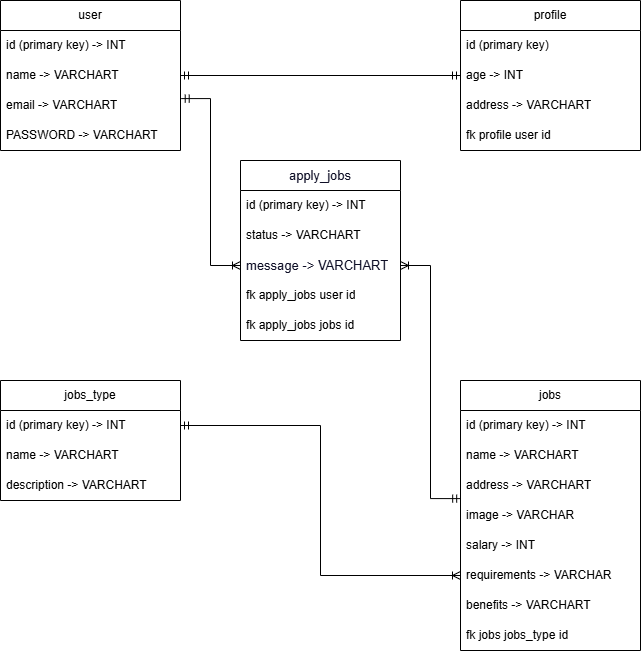

The diagram above was exported from draw.io. Its source (the exported page's mxGraphModel, read from the mxfile embedded in the PNG):
<mxGraphModel dx="662" dy="343" grid="1" gridSize="10" guides="1" tooltips="1" connect="1" arrows="1" fold="1" page="1" pageScale="1" pageWidth="850" pageHeight="1100" math="0" shadow="0">
  <root>
    <mxCell id="0" />
    <mxCell id="1" parent="0" />
    <mxCell id="MomwiQ5vPGK-VesBKSLc-2" value="user" style="swimlane;fontStyle=0;childLayout=stackLayout;horizontal=1;startSize=30;horizontalStack=0;resizeParent=1;resizeParentMax=0;resizeLast=0;collapsible=1;marginBottom=0;whiteSpace=wrap;html=1;" vertex="1" parent="1">
      <mxGeometry x="60" y="20" width="180" height="150" as="geometry" />
    </mxCell>
    <mxCell id="MomwiQ5vPGK-VesBKSLc-3" value="id (primary key) -&amp;gt; INT" style="text;strokeColor=none;fillColor=none;align=left;verticalAlign=middle;spacingLeft=4;spacingRight=4;overflow=hidden;points=[[0,0.5],[1,0.5]];portConstraint=eastwest;rotatable=0;whiteSpace=wrap;html=1;" vertex="1" parent="MomwiQ5vPGK-VesBKSLc-2">
      <mxGeometry y="30" width="180" height="30" as="geometry" />
    </mxCell>
    <mxCell id="MomwiQ5vPGK-VesBKSLc-4" value="name -&amp;gt; VARCHART" style="text;strokeColor=none;fillColor=none;align=left;verticalAlign=middle;spacingLeft=4;spacingRight=4;overflow=hidden;points=[[0,0.5],[1,0.5]];portConstraint=eastwest;rotatable=0;whiteSpace=wrap;html=1;" vertex="1" parent="MomwiQ5vPGK-VesBKSLc-2">
      <mxGeometry y="60" width="180" height="30" as="geometry" />
    </mxCell>
    <mxCell id="MomwiQ5vPGK-VesBKSLc-5" value="email -&amp;gt; VARCHART" style="text;strokeColor=none;fillColor=none;align=left;verticalAlign=middle;spacingLeft=4;spacingRight=4;overflow=hidden;points=[[0,0.5],[1,0.5]];portConstraint=eastwest;rotatable=0;whiteSpace=wrap;html=1;" vertex="1" parent="MomwiQ5vPGK-VesBKSLc-2">
      <mxGeometry y="90" width="180" height="30" as="geometry" />
    </mxCell>
    <mxCell id="MomwiQ5vPGK-VesBKSLc-7" value="PASSWORD -&amp;gt; VARCHART" style="text;strokeColor=none;fillColor=none;align=left;verticalAlign=middle;spacingLeft=4;spacingRight=4;overflow=hidden;points=[[0,0.5],[1,0.5]];portConstraint=eastwest;rotatable=0;whiteSpace=wrap;html=1;" vertex="1" parent="MomwiQ5vPGK-VesBKSLc-2">
      <mxGeometry y="120" width="180" height="30" as="geometry" />
    </mxCell>
    <mxCell id="MomwiQ5vPGK-VesBKSLc-8" value="profile" style="swimlane;fontStyle=0;childLayout=stackLayout;horizontal=1;startSize=30;horizontalStack=0;resizeParent=1;resizeParentMax=0;resizeLast=0;collapsible=1;marginBottom=0;whiteSpace=wrap;html=1;" vertex="1" parent="1">
      <mxGeometry x="520" y="20" width="180" height="150" as="geometry" />
    </mxCell>
    <mxCell id="MomwiQ5vPGK-VesBKSLc-9" value="id (primary key)" style="text;strokeColor=none;fillColor=none;align=left;verticalAlign=middle;spacingLeft=4;spacingRight=4;overflow=hidden;points=[[0,0.5],[1,0.5]];portConstraint=eastwest;rotatable=0;whiteSpace=wrap;html=1;" vertex="1" parent="MomwiQ5vPGK-VesBKSLc-8">
      <mxGeometry y="30" width="180" height="30" as="geometry" />
    </mxCell>
    <mxCell id="MomwiQ5vPGK-VesBKSLc-10" value="age -&amp;gt; INT" style="text;strokeColor=none;fillColor=none;align=left;verticalAlign=middle;spacingLeft=4;spacingRight=4;overflow=hidden;points=[[0,0.5],[1,0.5]];portConstraint=eastwest;rotatable=0;whiteSpace=wrap;html=1;" vertex="1" parent="MomwiQ5vPGK-VesBKSLc-8">
      <mxGeometry y="60" width="180" height="30" as="geometry" />
    </mxCell>
    <mxCell id="MomwiQ5vPGK-VesBKSLc-11" value="address -&amp;gt; VARCHART" style="text;strokeColor=none;fillColor=none;align=left;verticalAlign=middle;spacingLeft=4;spacingRight=4;overflow=hidden;points=[[0,0.5],[1,0.5]];portConstraint=eastwest;rotatable=0;whiteSpace=wrap;html=1;" vertex="1" parent="MomwiQ5vPGK-VesBKSLc-8">
      <mxGeometry y="90" width="180" height="30" as="geometry" />
    </mxCell>
    <mxCell id="MomwiQ5vPGK-VesBKSLc-12" value="fk profile user id" style="text;strokeColor=none;fillColor=none;align=left;verticalAlign=middle;spacingLeft=4;spacingRight=4;overflow=hidden;points=[[0,0.5],[1,0.5]];portConstraint=eastwest;rotatable=0;whiteSpace=wrap;html=1;" vertex="1" parent="MomwiQ5vPGK-VesBKSLc-8">
      <mxGeometry y="120" width="180" height="30" as="geometry" />
    </mxCell>
    <mxCell id="MomwiQ5vPGK-VesBKSLc-13" style="edgeStyle=orthogonalEdgeStyle;rounded=0;orthogonalLoop=1;jettySize=auto;html=1;exitX=1;exitY=0.5;exitDx=0;exitDy=0;entryX=0;entryY=0.5;entryDx=0;entryDy=0;endArrow=ERmandOne;endFill=0;startArrow=ERmandOne;startFill=0;" edge="1" parent="1" source="MomwiQ5vPGK-VesBKSLc-4" target="MomwiQ5vPGK-VesBKSLc-10">
      <mxGeometry relative="1" as="geometry" />
    </mxCell>
    <mxCell id="MomwiQ5vPGK-VesBKSLc-14" value="jobs_type" style="swimlane;fontStyle=0;childLayout=stackLayout;horizontal=1;startSize=30;horizontalStack=0;resizeParent=1;resizeParentMax=0;resizeLast=0;collapsible=1;marginBottom=0;whiteSpace=wrap;html=1;" vertex="1" parent="1">
      <mxGeometry x="60" y="400" width="180" height="120" as="geometry" />
    </mxCell>
    <mxCell id="MomwiQ5vPGK-VesBKSLc-15" value="id (primary key) -&amp;gt; INT" style="text;strokeColor=none;fillColor=none;align=left;verticalAlign=middle;spacingLeft=4;spacingRight=4;overflow=hidden;points=[[0,0.5],[1,0.5]];portConstraint=eastwest;rotatable=0;whiteSpace=wrap;html=1;" vertex="1" parent="MomwiQ5vPGK-VesBKSLc-14">
      <mxGeometry y="30" width="180" height="30" as="geometry" />
    </mxCell>
    <mxCell id="MomwiQ5vPGK-VesBKSLc-16" value="name -&amp;gt; VARCHART" style="text;strokeColor=none;fillColor=none;align=left;verticalAlign=middle;spacingLeft=4;spacingRight=4;overflow=hidden;points=[[0,0.5],[1,0.5]];portConstraint=eastwest;rotatable=0;whiteSpace=wrap;html=1;" vertex="1" parent="MomwiQ5vPGK-VesBKSLc-14">
      <mxGeometry y="60" width="180" height="30" as="geometry" />
    </mxCell>
    <mxCell id="MomwiQ5vPGK-VesBKSLc-17" value="description -&amp;gt; VARCHART" style="text;strokeColor=none;fillColor=none;align=left;verticalAlign=middle;spacingLeft=4;spacingRight=4;overflow=hidden;points=[[0,0.5],[1,0.5]];portConstraint=eastwest;rotatable=0;whiteSpace=wrap;html=1;" vertex="1" parent="MomwiQ5vPGK-VesBKSLc-14">
      <mxGeometry y="90" width="180" height="30" as="geometry" />
    </mxCell>
    <mxCell id="MomwiQ5vPGK-VesBKSLc-19" value="jobs" style="swimlane;fontStyle=0;childLayout=stackLayout;horizontal=1;startSize=30;horizontalStack=0;resizeParent=1;resizeParentMax=0;resizeLast=0;collapsible=1;marginBottom=0;whiteSpace=wrap;html=1;" vertex="1" parent="1">
      <mxGeometry x="520" y="400" width="180" height="270" as="geometry">
        <mxRectangle x="490" y="400" width="60" height="30" as="alternateBounds" />
      </mxGeometry>
    </mxCell>
    <mxCell id="MomwiQ5vPGK-VesBKSLc-20" value="id (primary key) -&amp;gt; INT" style="text;strokeColor=none;fillColor=none;align=left;verticalAlign=middle;spacingLeft=4;spacingRight=4;overflow=hidden;points=[[0,0.5],[1,0.5]];portConstraint=eastwest;rotatable=0;whiteSpace=wrap;html=1;" vertex="1" parent="MomwiQ5vPGK-VesBKSLc-19">
      <mxGeometry y="30" width="180" height="30" as="geometry" />
    </mxCell>
    <mxCell id="MomwiQ5vPGK-VesBKSLc-21" value="name -&amp;gt; VARCHART" style="text;strokeColor=none;fillColor=none;align=left;verticalAlign=middle;spacingLeft=4;spacingRight=4;overflow=hidden;points=[[0,0.5],[1,0.5]];portConstraint=eastwest;rotatable=0;whiteSpace=wrap;html=1;" vertex="1" parent="MomwiQ5vPGK-VesBKSLc-19">
      <mxGeometry y="60" width="180" height="30" as="geometry" />
    </mxCell>
    <mxCell id="MomwiQ5vPGK-VesBKSLc-22" value="address -&amp;gt; VARCHART" style="text;strokeColor=none;fillColor=none;align=left;verticalAlign=middle;spacingLeft=4;spacingRight=4;overflow=hidden;points=[[0,0.5],[1,0.5]];portConstraint=eastwest;rotatable=0;whiteSpace=wrap;html=1;" vertex="1" parent="MomwiQ5vPGK-VesBKSLc-19">
      <mxGeometry y="90" width="180" height="30" as="geometry" />
    </mxCell>
    <mxCell id="MomwiQ5vPGK-VesBKSLc-33" value="image -&amp;gt;&amp;nbsp;VARCHAR" style="text;strokeColor=none;fillColor=none;align=left;verticalAlign=middle;spacingLeft=4;spacingRight=4;overflow=hidden;points=[[0,0.5],[1,0.5]];portConstraint=eastwest;rotatable=0;whiteSpace=wrap;html=1;" vertex="1" parent="MomwiQ5vPGK-VesBKSLc-19">
      <mxGeometry y="120" width="180" height="30" as="geometry" />
    </mxCell>
    <mxCell id="MomwiQ5vPGK-VesBKSLc-32" value="salary -&amp;gt; INT" style="text;strokeColor=none;fillColor=none;align=left;verticalAlign=middle;spacingLeft=4;spacingRight=4;overflow=hidden;points=[[0,0.5],[1,0.5]];portConstraint=eastwest;rotatable=0;whiteSpace=wrap;html=1;" vertex="1" parent="MomwiQ5vPGK-VesBKSLc-19">
      <mxGeometry y="150" width="180" height="30" as="geometry" />
    </mxCell>
    <mxCell id="MomwiQ5vPGK-VesBKSLc-31" value="requirements -&amp;gt; VARCHAR" style="text;strokeColor=none;fillColor=none;align=left;verticalAlign=middle;spacingLeft=4;spacingRight=4;overflow=hidden;points=[[0,0.5],[1,0.5]];portConstraint=eastwest;rotatable=0;whiteSpace=wrap;html=1;" vertex="1" parent="MomwiQ5vPGK-VesBKSLc-19">
      <mxGeometry y="180" width="180" height="30" as="geometry" />
    </mxCell>
    <mxCell id="MomwiQ5vPGK-VesBKSLc-35" value="benefits -&amp;gt; VARCHART" style="text;strokeColor=none;fillColor=none;align=left;verticalAlign=middle;spacingLeft=4;spacingRight=4;overflow=hidden;points=[[0,0.5],[1,0.5]];portConstraint=eastwest;rotatable=0;whiteSpace=wrap;html=1;" vertex="1" parent="MomwiQ5vPGK-VesBKSLc-19">
      <mxGeometry y="210" width="180" height="30" as="geometry" />
    </mxCell>
    <mxCell id="MomwiQ5vPGK-VesBKSLc-34" value="fk jobs jobs_type id&amp;nbsp;" style="text;strokeColor=none;fillColor=none;align=left;verticalAlign=middle;spacingLeft=4;spacingRight=4;overflow=hidden;points=[[0,0.5],[1,0.5]];portConstraint=eastwest;rotatable=0;whiteSpace=wrap;html=1;" vertex="1" parent="MomwiQ5vPGK-VesBKSLc-19">
      <mxGeometry y="240" width="180" height="30" as="geometry" />
    </mxCell>
    <mxCell id="MomwiQ5vPGK-VesBKSLc-37" style="edgeStyle=orthogonalEdgeStyle;rounded=0;orthogonalLoop=1;jettySize=auto;html=1;exitX=1;exitY=0.5;exitDx=0;exitDy=0;entryX=0;entryY=0.5;entryDx=0;entryDy=0;endArrow=ERoneToMany;endFill=0;startArrow=ERmandOne;startFill=0;" edge="1" parent="1" source="MomwiQ5vPGK-VesBKSLc-15" target="MomwiQ5vPGK-VesBKSLc-31">
      <mxGeometry relative="1" as="geometry" />
    </mxCell>
    <mxCell id="MomwiQ5vPGK-VesBKSLc-38" value="&lt;span style=&quot;color: rgb(14, 15, 38); font-family: Poppins, sans-serif; font-size: 13px; text-align: left; background-color: rgb(255, 255, 255);&quot;&gt;apply_jobs&lt;/span&gt;" style="swimlane;fontStyle=0;childLayout=stackLayout;horizontal=1;startSize=30;horizontalStack=0;resizeParent=1;resizeParentMax=0;resizeLast=0;collapsible=1;marginBottom=0;whiteSpace=wrap;html=1;" vertex="1" parent="1">
      <mxGeometry x="300" y="180" width="160" height="180" as="geometry" />
    </mxCell>
    <mxCell id="MomwiQ5vPGK-VesBKSLc-39" value="id (primary key) -&amp;gt; INT" style="text;strokeColor=none;fillColor=none;align=left;verticalAlign=middle;spacingLeft=4;spacingRight=4;overflow=hidden;points=[[0,0.5],[1,0.5]];portConstraint=eastwest;rotatable=0;whiteSpace=wrap;html=1;" vertex="1" parent="MomwiQ5vPGK-VesBKSLc-38">
      <mxGeometry y="30" width="160" height="30" as="geometry" />
    </mxCell>
    <mxCell id="MomwiQ5vPGK-VesBKSLc-40" value="status -&amp;gt; VARCHART" style="text;strokeColor=none;fillColor=none;align=left;verticalAlign=middle;spacingLeft=4;spacingRight=4;overflow=hidden;points=[[0,0.5],[1,0.5]];portConstraint=eastwest;rotatable=0;whiteSpace=wrap;html=1;" vertex="1" parent="MomwiQ5vPGK-VesBKSLc-38">
      <mxGeometry y="60" width="160" height="30" as="geometry" />
    </mxCell>
    <mxCell id="MomwiQ5vPGK-VesBKSLc-41" value="&lt;span style=&quot;color: rgb(14, 15, 38); font-family: Poppins, sans-serif; font-size: 13px; background-color: rgb(255, 255, 255);&quot;&gt;message -&amp;gt; VARCHART&lt;/span&gt;" style="text;strokeColor=none;fillColor=none;align=left;verticalAlign=middle;spacingLeft=4;spacingRight=4;overflow=hidden;points=[[0,0.5],[1,0.5]];portConstraint=eastwest;rotatable=0;whiteSpace=wrap;html=1;" vertex="1" parent="MomwiQ5vPGK-VesBKSLc-38">
      <mxGeometry y="90" width="160" height="30" as="geometry" />
    </mxCell>
    <mxCell id="MomwiQ5vPGK-VesBKSLc-42" value="fk apply_jobs user id" style="text;strokeColor=none;fillColor=none;align=left;verticalAlign=middle;spacingLeft=4;spacingRight=4;overflow=hidden;points=[[0,0.5],[1,0.5]];portConstraint=eastwest;rotatable=0;whiteSpace=wrap;html=1;" vertex="1" parent="MomwiQ5vPGK-VesBKSLc-38">
      <mxGeometry y="120" width="160" height="30" as="geometry" />
    </mxCell>
    <mxCell id="MomwiQ5vPGK-VesBKSLc-43" value="fk apply_jobs jobs id" style="text;strokeColor=none;fillColor=none;align=left;verticalAlign=middle;spacingLeft=4;spacingRight=4;overflow=hidden;points=[[0,0.5],[1,0.5]];portConstraint=eastwest;rotatable=0;whiteSpace=wrap;html=1;" vertex="1" parent="MomwiQ5vPGK-VesBKSLc-38">
      <mxGeometry y="150" width="160" height="30" as="geometry" />
    </mxCell>
    <mxCell id="MomwiQ5vPGK-VesBKSLc-45" style="edgeStyle=orthogonalEdgeStyle;rounded=0;orthogonalLoop=1;jettySize=auto;html=1;exitX=1;exitY=0.5;exitDx=0;exitDy=0;entryX=0.001;entryY=-0.063;entryDx=0;entryDy=0;entryPerimeter=0;endArrow=ERmandOne;endFill=0;startArrow=ERoneToMany;startFill=0;" edge="1" parent="1" source="MomwiQ5vPGK-VesBKSLc-41" target="MomwiQ5vPGK-VesBKSLc-33">
      <mxGeometry relative="1" as="geometry" />
    </mxCell>
    <mxCell id="MomwiQ5vPGK-VesBKSLc-46" style="edgeStyle=orthogonalEdgeStyle;rounded=0;orthogonalLoop=1;jettySize=auto;html=1;exitX=0;exitY=0.5;exitDx=0;exitDy=0;entryX=1.004;entryY=0.27;entryDx=0;entryDy=0;entryPerimeter=0;endArrow=ERmandOne;endFill=0;startArrow=ERoneToMany;startFill=0;" edge="1" parent="1" source="MomwiQ5vPGK-VesBKSLc-41" target="MomwiQ5vPGK-VesBKSLc-5">
      <mxGeometry relative="1" as="geometry" />
    </mxCell>
  </root>
</mxGraphModel>